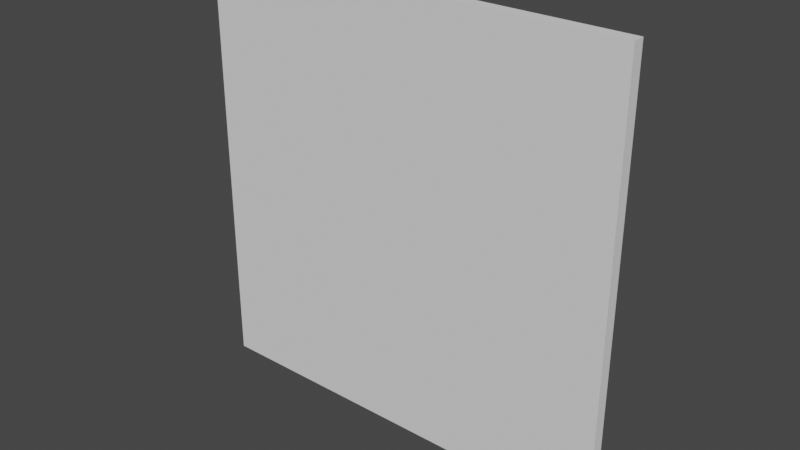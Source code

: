 # Source: Wall.blend  (saved by Blender 2.93.20; exported with 4.5.12 LTS)
import bpy
from mathutils import Matrix  # noqa: F401  (used for matrix-valued properties, if any)

bpy.ops.wm.read_factory_settings(use_empty=True)
scene = bpy.context.scene
scene.name = 'Scene'

# ---- collections
col_collection = bpy.data.collections.new('Collection'); scene.collection.children.link(col_collection)

# ---- materials (node trees are filled in below, after node groups)
mat_material = bpy.data.materials.new('Material')
mat_material.alpha_threshold = 0.0
mat_material.use_transparent_shadow = False
mat_material.line_color = (0.0, 0.0, 0.0, 1.0)

# ---- material node trees
mat_material.use_nodes = True; mat_material.node_tree.nodes.clear()
_N = mat_material.node_tree.nodes; _L = mat_material.node_tree.links
n0 = _N.new('ShaderNodeOutputMaterial'); n0.name = 'Material Output'; n0.location = (300, 300)
n1 = _N.new('ShaderNodeBsdfPrincipled'); n1.name = 'Principled BSDF'; n1.location = (10, 300)
n1.distribution = 'GGX'
n1.subsurface_method = 'BURLEY'
n1.inputs[2].default_value = 1.0
n1.inputs[3].default_value = 1.45
n1.inputs[27].default_value = (0.0, 0.0, 0.0, 1.0)
n1.inputs[28].default_value = 1.0
_L.new(n1.outputs[0], n0.inputs[0])
n0.is_active_output = True

# ---- world
world_world = bpy.data.worlds.new('World'); scene.world = world_world
world_world.use_nodes = True; world_world.node_tree.nodes.clear()
_N = world_world.node_tree.nodes; _L = world_world.node_tree.links
n0 = _N.new('ShaderNodeOutputWorld'); n0.name = 'World Output'; n0.location = (300, 300)
n1 = _N.new('ShaderNodeBackground'); n1.name = 'Background'; n1.location = (10, 300)
n1.inputs[0].default_value = (0.05088, 0.05088, 0.05088, 1.0)
_L.new(n1.outputs[0], n0.inputs[0])
n0.is_active_output = True
world_world.color = (0.05088, 0.05088, 0.05088)
world_world.use_sun_shadow = False
world_world.sun_shadow_jitter_overblur = 0.0

# ---- meshes
me_cube_001 = bpy.data.meshes.new('Cube.001')
me_cube_001.from_pydata([(-1.5, -0.04237, -1.5), (-1.5, -0.04237, 1.5), (-1.5, 0.04237, -1.5), (-1.5, 0.04237, 1.5), (1.5, -0.04237, -1.5), (1.5, -0.04237, 1.5), (1.5, 0.04237, -1.5), (1.5, 0.04237, 1.5)], [], [(0, 1, 3, 2), (2, 3, 7, 6), (6, 7, 5, 4), (4, 5, 1, 0), (2, 6, 4, 0), (7, 3, 1, 5)])
_uv = me_cube_001.uv_layers.new(name='UVMap')
_uv.uv.foreach_set('vector', [0.375, 0.0, 0.625, 0.0, 0.625, 0.25, 0.375, 0.25, 0.375, 0.25, 0.625, 0.25, 0.625, 0.5, 0.375, 0.5, 0.375, 0.5, 0.625, 0.5, 0.625, 0.75, 0.375, 0.75, 0.375, 0.75, 0.625, 0.75, 0.625, 1.0, 0.375, 1.0, 0.125, 0.5, 0.375, 0.5, 0.375, 0.75, 0.125, 0.75, 0.625, 0.5, 0.875, 0.5, 0.875, 0.75, 0.625, 0.75])
me_cube_001.materials.append(mat_material)
me_cube_001.use_remesh_fix_poles = True
me_cube_001.use_remesh_preserve_attributes = False
me_cube_001.use_mirror_x = True
me_cube_001.use_mirror_y = True
me_cube_001.use_mirror_z = True
me_cube_001.update()

# ---- objects
ob_wall = bpy.data.objects.new('Wall', me_cube_001)

# ---- transforms, parenting, visibility, modifiers, constraints
ob_wall.location = (0.0, 0.0, 0.0)
ob_wall.use_mesh_mirror_x = True
ob_wall.use_mesh_mirror_y = True
ob_wall.use_mesh_mirror_z = True

# ---- collection membership
col_collection.objects.link(ob_wall)

# ---- scene / render settings (as saved in the file)
scene.frame_start = 1; scene.frame_end = 250; scene.frame_set(1)
scene.render.engine = 'BLENDER_EEVEE_NEXT'
scene.cycles.use_denoising = False
scene.cycles.samples = 128
scene.cycles.sampling_pattern = 'TABULATED_SOBOL'
scene.cycles.use_adaptive_sampling = False
scene.cycles.use_light_tree = False
scene.view_settings.view_transform = 'Filmic'
bpy.context.view_layer.update()

# ---- added for rendering (the .blend has no active camera and no usable light): camera, sun
cam_auto = bpy.data.cameras.new('AutoCamera')
cam_auto.lens = 50.0
cam_auto.sensor_width = 36.0
cam_auto.clip_end = 1000.0
ob_auto_camera = bpy.data.objects.new('AutoCamera', cam_auto)
scene.collection.objects.link(ob_auto_camera)
ob_auto_camera.location = (3.92618, -4.71141, 3.14094)
ob_auto_camera.rotation_euler = (1.09748, -7.21219e-08, 0.694738)
scene.camera = ob_auto_camera
light_auto_sun = bpy.data.lights.new('AutoSun', 'SUN')
light_auto_sun.energy = 3.0
light_auto_sun.angle = 0.0523599
ob_auto_sun = bpy.data.objects.new('AutoSun', light_auto_sun)
scene.collection.objects.link(ob_auto_sun)
ob_auto_sun.rotation_euler = (0.872665, 0.174533, 0.523599)
bpy.context.view_layer.update()
